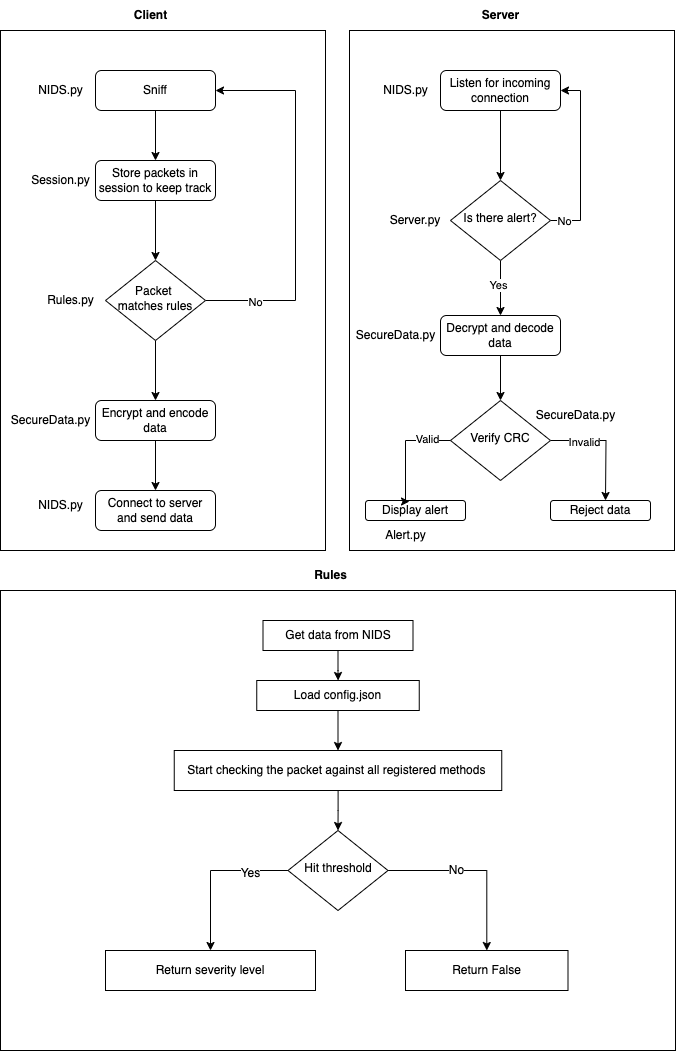

The diagram above was exported from draw.io. Its source (the exported page's mxGraphModel, read from the mxfile embedded in the PNG):
<mxGraphModel dx="954" dy="565" grid="1" gridSize="10" guides="1" tooltips="1" connect="1" arrows="1" fold="1" page="1" pageScale="1" pageWidth="827" pageHeight="1169" math="0" shadow="0">
  <root>
    <mxCell id="WIyWlLk6GJQsqaUBKTNV-0" />
    <mxCell id="WIyWlLk6GJQsqaUBKTNV-1" parent="WIyWlLk6GJQsqaUBKTNV-0" />
    <mxCell id="htz1YoH9pXBUtLTmWz3z-53" value="" style="rounded=0;whiteSpace=wrap;html=1;fillColor=none;movable=0;resizable=0;rotatable=0;deletable=0;editable=0;locked=1;connectable=0;" vertex="1" parent="WIyWlLk6GJQsqaUBKTNV-1">
      <mxGeometry x="65" y="600" width="675" height="460" as="geometry" />
    </mxCell>
    <mxCell id="htz1YoH9pXBUtLTmWz3z-32" value="" style="rounded=0;whiteSpace=wrap;html=1;fillColor=none;movable=0;resizable=0;rotatable=0;deletable=0;editable=0;locked=1;connectable=0;" vertex="1" parent="WIyWlLk6GJQsqaUBKTNV-1">
      <mxGeometry x="414" y="40" width="325" height="520" as="geometry" />
    </mxCell>
    <mxCell id="htz1YoH9pXBUtLTmWz3z-31" value="" style="rounded=0;whiteSpace=wrap;html=1;fillColor=none;movable=0;resizable=0;rotatable=0;deletable=0;editable=0;locked=1;connectable=0;" vertex="1" parent="WIyWlLk6GJQsqaUBKTNV-1">
      <mxGeometry x="65" y="40" width="325" height="520" as="geometry" />
    </mxCell>
    <mxCell id="htz1YoH9pXBUtLTmWz3z-1" style="edgeStyle=orthogonalEdgeStyle;rounded=0;orthogonalLoop=1;jettySize=auto;html=1;entryX=0.5;entryY=0;entryDx=0;entryDy=0;" edge="1" parent="WIyWlLk6GJQsqaUBKTNV-1" source="WIyWlLk6GJQsqaUBKTNV-3" target="htz1YoH9pXBUtLTmWz3z-0">
      <mxGeometry relative="1" as="geometry" />
    </mxCell>
    <mxCell id="WIyWlLk6GJQsqaUBKTNV-3" value="Sniff" style="rounded=1;whiteSpace=wrap;html=1;fontSize=12;glass=0;strokeWidth=1;shadow=0;" parent="WIyWlLk6GJQsqaUBKTNV-1" vertex="1">
      <mxGeometry x="160" y="80" width="120" height="40" as="geometry" />
    </mxCell>
    <mxCell id="htz1YoH9pXBUtLTmWz3z-3" style="edgeStyle=orthogonalEdgeStyle;rounded=0;orthogonalLoop=1;jettySize=auto;html=1;exitX=1;exitY=0.5;exitDx=0;exitDy=0;entryX=1;entryY=0.5;entryDx=0;entryDy=0;" edge="1" parent="WIyWlLk6GJQsqaUBKTNV-1" source="WIyWlLk6GJQsqaUBKTNV-6" target="WIyWlLk6GJQsqaUBKTNV-3">
      <mxGeometry relative="1" as="geometry">
        <Array as="points">
          <mxPoint x="360" y="310" />
          <mxPoint x="360" y="100" />
        </Array>
      </mxGeometry>
    </mxCell>
    <mxCell id="htz1YoH9pXBUtLTmWz3z-4" value="No" style="edgeLabel;html=1;align=center;verticalAlign=middle;resizable=0;points=[];" vertex="1" connectable="0" parent="htz1YoH9pXBUtLTmWz3z-3">
      <mxGeometry x="-0.7421" y="-1" relative="1" as="geometry">
        <mxPoint as="offset" />
      </mxGeometry>
    </mxCell>
    <mxCell id="htz1YoH9pXBUtLTmWz3z-7" style="edgeStyle=orthogonalEdgeStyle;rounded=0;orthogonalLoop=1;jettySize=auto;html=1;entryX=0.5;entryY=0;entryDx=0;entryDy=0;" edge="1" parent="WIyWlLk6GJQsqaUBKTNV-1" source="WIyWlLk6GJQsqaUBKTNV-6" target="htz1YoH9pXBUtLTmWz3z-6">
      <mxGeometry relative="1" as="geometry" />
    </mxCell>
    <mxCell id="WIyWlLk6GJQsqaUBKTNV-6" value="Packet&amp;nbsp;&lt;div&gt;matches rules&lt;/div&gt;" style="rhombus;whiteSpace=wrap;html=1;shadow=0;fontFamily=Helvetica;fontSize=12;align=center;strokeWidth=1;spacing=6;spacingTop=-4;" parent="WIyWlLk6GJQsqaUBKTNV-1" vertex="1">
      <mxGeometry x="170" y="270" width="100" height="80" as="geometry" />
    </mxCell>
    <mxCell id="htz1YoH9pXBUtLTmWz3z-2" style="edgeStyle=orthogonalEdgeStyle;rounded=0;orthogonalLoop=1;jettySize=auto;html=1;entryX=0.5;entryY=0;entryDx=0;entryDy=0;" edge="1" parent="WIyWlLk6GJQsqaUBKTNV-1" source="htz1YoH9pXBUtLTmWz3z-0" target="WIyWlLk6GJQsqaUBKTNV-6">
      <mxGeometry relative="1" as="geometry" />
    </mxCell>
    <mxCell id="htz1YoH9pXBUtLTmWz3z-0" value="Store packets in session to keep track" style="rounded=1;whiteSpace=wrap;html=1;fontSize=12;glass=0;strokeWidth=1;shadow=0;" vertex="1" parent="WIyWlLk6GJQsqaUBKTNV-1">
      <mxGeometry x="160" y="170" width="120" height="40" as="geometry" />
    </mxCell>
    <mxCell id="htz1YoH9pXBUtLTmWz3z-9" style="edgeStyle=orthogonalEdgeStyle;rounded=0;orthogonalLoop=1;jettySize=auto;html=1;entryX=0.5;entryY=0;entryDx=0;entryDy=0;" edge="1" parent="WIyWlLk6GJQsqaUBKTNV-1" source="htz1YoH9pXBUtLTmWz3z-6" target="htz1YoH9pXBUtLTmWz3z-8">
      <mxGeometry relative="1" as="geometry" />
    </mxCell>
    <mxCell id="htz1YoH9pXBUtLTmWz3z-6" value="Encrypt and encode data" style="rounded=1;whiteSpace=wrap;html=1;fontSize=12;glass=0;strokeWidth=1;shadow=0;" vertex="1" parent="WIyWlLk6GJQsqaUBKTNV-1">
      <mxGeometry x="160" y="410" width="120" height="40" as="geometry" />
    </mxCell>
    <mxCell id="htz1YoH9pXBUtLTmWz3z-8" value="Connect to server and send data" style="rounded=1;whiteSpace=wrap;html=1;fontSize=12;glass=0;strokeWidth=1;shadow=0;" vertex="1" parent="WIyWlLk6GJQsqaUBKTNV-1">
      <mxGeometry x="160" y="500" width="120" height="40" as="geometry" />
    </mxCell>
    <mxCell id="htz1YoH9pXBUtLTmWz3z-10" value="NIDS.py" style="text;html=1;align=center;verticalAlign=middle;resizable=0;points=[];autosize=1;strokeColor=none;fillColor=none;" vertex="1" parent="WIyWlLk6GJQsqaUBKTNV-1">
      <mxGeometry x="90" y="85" width="70" height="30" as="geometry" />
    </mxCell>
    <mxCell id="htz1YoH9pXBUtLTmWz3z-11" value="Session.py" style="text;html=1;align=center;verticalAlign=middle;resizable=0;points=[];autosize=1;strokeColor=none;fillColor=none;" vertex="1" parent="WIyWlLk6GJQsqaUBKTNV-1">
      <mxGeometry x="85" y="175" width="80" height="30" as="geometry" />
    </mxCell>
    <mxCell id="htz1YoH9pXBUtLTmWz3z-12" value="Rules.py" style="text;html=1;align=center;verticalAlign=middle;resizable=0;points=[];autosize=1;strokeColor=none;fillColor=none;" vertex="1" parent="WIyWlLk6GJQsqaUBKTNV-1">
      <mxGeometry x="100" y="295" width="70" height="30" as="geometry" />
    </mxCell>
    <mxCell id="htz1YoH9pXBUtLTmWz3z-13" value="SecureData.py" style="text;html=1;align=center;verticalAlign=middle;resizable=0;points=[];autosize=1;strokeColor=none;fillColor=none;" vertex="1" parent="WIyWlLk6GJQsqaUBKTNV-1">
      <mxGeometry x="65" y="415" width="100" height="30" as="geometry" />
    </mxCell>
    <mxCell id="htz1YoH9pXBUtLTmWz3z-14" value="NIDS.py" style="text;html=1;align=center;verticalAlign=middle;resizable=0;points=[];autosize=1;strokeColor=none;fillColor=none;" vertex="1" parent="WIyWlLk6GJQsqaUBKTNV-1">
      <mxGeometry x="90" y="500" width="70" height="30" as="geometry" />
    </mxCell>
    <mxCell id="htz1YoH9pXBUtLTmWz3z-33" style="edgeStyle=orthogonalEdgeStyle;rounded=0;orthogonalLoop=1;jettySize=auto;html=1;entryX=0.5;entryY=0;entryDx=0;entryDy=0;" edge="1" parent="WIyWlLk6GJQsqaUBKTNV-1" source="htz1YoH9pXBUtLTmWz3z-16" target="htz1YoH9pXBUtLTmWz3z-20">
      <mxGeometry relative="1" as="geometry" />
    </mxCell>
    <mxCell id="htz1YoH9pXBUtLTmWz3z-16" value="Listen for incoming connection" style="rounded=1;whiteSpace=wrap;html=1;fontSize=12;glass=0;strokeWidth=1;shadow=0;" vertex="1" parent="WIyWlLk6GJQsqaUBKTNV-1">
      <mxGeometry x="505" y="80" width="120" height="40" as="geometry" />
    </mxCell>
    <mxCell id="htz1YoH9pXBUtLTmWz3z-19" style="edgeStyle=orthogonalEdgeStyle;rounded=0;orthogonalLoop=1;jettySize=auto;html=1;entryX=0.5;entryY=0;entryDx=0;entryDy=0;" edge="1" parent="WIyWlLk6GJQsqaUBKTNV-1" source="htz1YoH9pXBUtLTmWz3z-20" target="htz1YoH9pXBUtLTmWz3z-24">
      <mxGeometry relative="1" as="geometry" />
    </mxCell>
    <mxCell id="htz1YoH9pXBUtLTmWz3z-36" value="Yes" style="edgeLabel;html=1;align=center;verticalAlign=middle;resizable=0;points=[];" vertex="1" connectable="0" parent="htz1YoH9pXBUtLTmWz3z-19">
      <mxGeometry x="-0.1273" y="-3" relative="1" as="geometry">
        <mxPoint as="offset" />
      </mxGeometry>
    </mxCell>
    <mxCell id="htz1YoH9pXBUtLTmWz3z-34" style="edgeStyle=orthogonalEdgeStyle;rounded=0;orthogonalLoop=1;jettySize=auto;html=1;entryX=1;entryY=0.5;entryDx=0;entryDy=0;" edge="1" parent="WIyWlLk6GJQsqaUBKTNV-1" source="htz1YoH9pXBUtLTmWz3z-20" target="htz1YoH9pXBUtLTmWz3z-16">
      <mxGeometry relative="1" as="geometry">
        <Array as="points">
          <mxPoint x="645" y="230" />
          <mxPoint x="645" y="100" />
        </Array>
      </mxGeometry>
    </mxCell>
    <mxCell id="htz1YoH9pXBUtLTmWz3z-35" value="No" style="edgeLabel;html=1;align=center;verticalAlign=middle;resizable=0;points=[];" vertex="1" connectable="0" parent="htz1YoH9pXBUtLTmWz3z-34">
      <mxGeometry x="-0.8556" relative="1" as="geometry">
        <mxPoint as="offset" />
      </mxGeometry>
    </mxCell>
    <mxCell id="htz1YoH9pXBUtLTmWz3z-20" value="Is there alert?" style="rhombus;whiteSpace=wrap;html=1;shadow=0;fontFamily=Helvetica;fontSize=12;align=center;strokeWidth=1;spacing=6;spacingTop=-4;" vertex="1" parent="WIyWlLk6GJQsqaUBKTNV-1">
      <mxGeometry x="515" y="190" width="100" height="80" as="geometry" />
    </mxCell>
    <mxCell id="htz1YoH9pXBUtLTmWz3z-39" style="edgeStyle=orthogonalEdgeStyle;rounded=0;orthogonalLoop=1;jettySize=auto;html=1;entryX=0.5;entryY=0;entryDx=0;entryDy=0;" edge="1" parent="WIyWlLk6GJQsqaUBKTNV-1" source="htz1YoH9pXBUtLTmWz3z-24" target="htz1YoH9pXBUtLTmWz3z-37">
      <mxGeometry relative="1" as="geometry" />
    </mxCell>
    <mxCell id="htz1YoH9pXBUtLTmWz3z-24" value="Decrypt and decode data" style="rounded=1;whiteSpace=wrap;html=1;fontSize=12;glass=0;strokeWidth=1;shadow=0;" vertex="1" parent="WIyWlLk6GJQsqaUBKTNV-1">
      <mxGeometry x="505" y="325" width="120" height="40" as="geometry" />
    </mxCell>
    <mxCell id="htz1YoH9pXBUtLTmWz3z-26" value="NIDS.py" style="text;html=1;align=center;verticalAlign=middle;resizable=0;points=[];autosize=1;strokeColor=none;fillColor=none;" vertex="1" parent="WIyWlLk6GJQsqaUBKTNV-1">
      <mxGeometry x="435" y="85" width="70" height="30" as="geometry" />
    </mxCell>
    <mxCell id="htz1YoH9pXBUtLTmWz3z-29" value="SecureData.py" style="text;html=1;align=center;verticalAlign=middle;resizable=0;points=[];autosize=1;strokeColor=none;fillColor=none;" vertex="1" parent="WIyWlLk6GJQsqaUBKTNV-1">
      <mxGeometry x="410" y="330" width="100" height="30" as="geometry" />
    </mxCell>
    <mxCell id="htz1YoH9pXBUtLTmWz3z-46" style="edgeStyle=orthogonalEdgeStyle;rounded=0;orthogonalLoop=1;jettySize=auto;html=1;exitX=1;exitY=0.5;exitDx=0;exitDy=0;" edge="1" parent="WIyWlLk6GJQsqaUBKTNV-1" source="htz1YoH9pXBUtLTmWz3z-37">
      <mxGeometry relative="1" as="geometry">
        <mxPoint x="670" y="510" as="targetPoint" />
      </mxGeometry>
    </mxCell>
    <mxCell id="htz1YoH9pXBUtLTmWz3z-47" value="Invalid" style="edgeLabel;html=1;align=center;verticalAlign=middle;resizable=0;points=[];" vertex="1" connectable="0" parent="htz1YoH9pXBUtLTmWz3z-46">
      <mxGeometry x="-0.4286" y="-1" relative="1" as="geometry">
        <mxPoint as="offset" />
      </mxGeometry>
    </mxCell>
    <mxCell id="htz1YoH9pXBUtLTmWz3z-37" value="Verify CRC" style="rhombus;whiteSpace=wrap;html=1;shadow=0;fontFamily=Helvetica;fontSize=12;align=center;strokeWidth=1;spacing=6;spacingTop=-4;" vertex="1" parent="WIyWlLk6GJQsqaUBKTNV-1">
      <mxGeometry x="515" y="410" width="100" height="80" as="geometry" />
    </mxCell>
    <mxCell id="htz1YoH9pXBUtLTmWz3z-44" value="Display alert" style="rounded=1;whiteSpace=wrap;html=1;fontSize=12;glass=0;strokeWidth=1;shadow=0;" vertex="1" parent="WIyWlLk6GJQsqaUBKTNV-1">
      <mxGeometry x="430" y="510" width="100" height="20" as="geometry" />
    </mxCell>
    <mxCell id="htz1YoH9pXBUtLTmWz3z-45" value="Reject data" style="rounded=1;whiteSpace=wrap;html=1;fontSize=12;glass=0;strokeWidth=1;shadow=0;" vertex="1" parent="WIyWlLk6GJQsqaUBKTNV-1">
      <mxGeometry x="615" y="510" width="100" height="20" as="geometry" />
    </mxCell>
    <mxCell id="htz1YoH9pXBUtLTmWz3z-48" style="edgeStyle=orthogonalEdgeStyle;rounded=0;orthogonalLoop=1;jettySize=auto;html=1;exitX=0;exitY=0.5;exitDx=0;exitDy=0;entryX=0.44;entryY=0.05;entryDx=0;entryDy=0;entryPerimeter=0;" edge="1" parent="WIyWlLk6GJQsqaUBKTNV-1" source="htz1YoH9pXBUtLTmWz3z-37" target="htz1YoH9pXBUtLTmWz3z-44">
      <mxGeometry relative="1" as="geometry">
        <Array as="points">
          <mxPoint x="470" y="450" />
          <mxPoint x="470" y="511" />
        </Array>
      </mxGeometry>
    </mxCell>
    <mxCell id="htz1YoH9pXBUtLTmWz3z-49" value="Valid" style="edgeLabel;html=1;align=center;verticalAlign=middle;resizable=0;points=[];" vertex="1" connectable="0" parent="htz1YoH9pXBUtLTmWz3z-48">
      <mxGeometry x="-0.5636" y="-2" relative="1" as="geometry">
        <mxPoint as="offset" />
      </mxGeometry>
    </mxCell>
    <mxCell id="htz1YoH9pXBUtLTmWz3z-50" value="Client" style="text;html=1;align=center;verticalAlign=middle;resizable=0;points=[];autosize=1;strokeColor=none;fillColor=none;fontStyle=1" vertex="1" parent="WIyWlLk6GJQsqaUBKTNV-1">
      <mxGeometry x="190" y="10" width="50" height="30" as="geometry" />
    </mxCell>
    <mxCell id="htz1YoH9pXBUtLTmWz3z-51" value="Server" style="text;html=1;align=center;verticalAlign=middle;resizable=0;points=[];autosize=1;strokeColor=none;fillColor=none;fontStyle=1" vertex="1" parent="WIyWlLk6GJQsqaUBKTNV-1">
      <mxGeometry x="535" y="10" width="60" height="30" as="geometry" />
    </mxCell>
    <mxCell id="htz1YoH9pXBUtLTmWz3z-52" value="Rules" style="text;html=1;align=center;verticalAlign=middle;resizable=0;points=[];autosize=1;strokeColor=none;fillColor=none;fontStyle=1" vertex="1" parent="WIyWlLk6GJQsqaUBKTNV-1">
      <mxGeometry x="370" y="570" width="50" height="30" as="geometry" />
    </mxCell>
    <mxCell id="htz1YoH9pXBUtLTmWz3z-62" value="" style="edgeStyle=orthogonalEdgeStyle;rounded=0;orthogonalLoop=1;jettySize=auto;html=1;" edge="1" parent="WIyWlLk6GJQsqaUBKTNV-1" source="htz1YoH9pXBUtLTmWz3z-54" target="htz1YoH9pXBUtLTmWz3z-59">
      <mxGeometry relative="1" as="geometry" />
    </mxCell>
    <mxCell id="htz1YoH9pXBUtLTmWz3z-54" value="Get data from NIDS" style="rounded=0;whiteSpace=wrap;html=1;" vertex="1" parent="WIyWlLk6GJQsqaUBKTNV-1">
      <mxGeometry x="327.5" y="630" width="150" height="30" as="geometry" />
    </mxCell>
    <mxCell id="htz1YoH9pXBUtLTmWz3z-56" value="Server.py" style="text;html=1;align=center;verticalAlign=middle;whiteSpace=wrap;rounded=0;" vertex="1" parent="WIyWlLk6GJQsqaUBKTNV-1">
      <mxGeometry x="450" y="215" width="60" height="30" as="geometry" />
    </mxCell>
    <mxCell id="htz1YoH9pXBUtLTmWz3z-57" value="SecureData.py" style="text;html=1;align=center;verticalAlign=middle;resizable=0;points=[];autosize=1;strokeColor=none;fillColor=none;" vertex="1" parent="WIyWlLk6GJQsqaUBKTNV-1">
      <mxGeometry x="590" y="410" width="100" height="30" as="geometry" />
    </mxCell>
    <mxCell id="htz1YoH9pXBUtLTmWz3z-58" value="Alert.py" style="text;html=1;align=center;verticalAlign=middle;resizable=0;points=[];autosize=1;strokeColor=none;fillColor=none;" vertex="1" parent="WIyWlLk6GJQsqaUBKTNV-1">
      <mxGeometry x="440" y="530" width="60" height="30" as="geometry" />
    </mxCell>
    <mxCell id="htz1YoH9pXBUtLTmWz3z-63" value="" style="edgeStyle=orthogonalEdgeStyle;rounded=0;orthogonalLoop=1;jettySize=auto;html=1;" edge="1" parent="WIyWlLk6GJQsqaUBKTNV-1" source="htz1YoH9pXBUtLTmWz3z-59" target="htz1YoH9pXBUtLTmWz3z-60">
      <mxGeometry relative="1" as="geometry" />
    </mxCell>
    <mxCell id="htz1YoH9pXBUtLTmWz3z-59" value="Load config.json" style="rounded=0;whiteSpace=wrap;html=1;" vertex="1" parent="WIyWlLk6GJQsqaUBKTNV-1">
      <mxGeometry x="321.25" y="690" width="162.5" height="30" as="geometry" />
    </mxCell>
    <mxCell id="htz1YoH9pXBUtLTmWz3z-65" style="edgeStyle=orthogonalEdgeStyle;rounded=0;orthogonalLoop=1;jettySize=auto;html=1;entryX=0.5;entryY=0;entryDx=0;entryDy=0;" edge="1" parent="WIyWlLk6GJQsqaUBKTNV-1" source="htz1YoH9pXBUtLTmWz3z-60" target="htz1YoH9pXBUtLTmWz3z-64">
      <mxGeometry relative="1" as="geometry" />
    </mxCell>
    <mxCell id="htz1YoH9pXBUtLTmWz3z-60" value="Start checking the packet against all registered methods&amp;nbsp;" style="rounded=0;whiteSpace=wrap;html=1;" vertex="1" parent="WIyWlLk6GJQsqaUBKTNV-1">
      <mxGeometry x="238.75" y="760" width="327.5" height="40" as="geometry" />
    </mxCell>
    <mxCell id="htz1YoH9pXBUtLTmWz3z-72" style="edgeStyle=orthogonalEdgeStyle;rounded=0;orthogonalLoop=1;jettySize=auto;html=1;exitX=0;exitY=0.5;exitDx=0;exitDy=0;entryX=0.5;entryY=0;entryDx=0;entryDy=0;fontFamily=Helvetica;fontSize=12;fontColor=default;resizable=1;" edge="1" parent="WIyWlLk6GJQsqaUBKTNV-1" source="htz1YoH9pXBUtLTmWz3z-64" target="htz1YoH9pXBUtLTmWz3z-70">
      <mxGeometry relative="1" as="geometry" />
    </mxCell>
    <mxCell id="htz1YoH9pXBUtLTmWz3z-74" value="Yes" style="edgeLabel;html=1;align=center;verticalAlign=middle;resizable=0;points=[];rounded=0;strokeColor=default;fontFamily=Helvetica;fontSize=12;fontColor=default;fillColor=none;" vertex="1" connectable="0" parent="htz1YoH9pXBUtLTmWz3z-72">
      <mxGeometry x="-0.5111" y="2" relative="1" as="geometry">
        <mxPoint x="1" as="offset" />
      </mxGeometry>
    </mxCell>
    <mxCell id="htz1YoH9pXBUtLTmWz3z-73" value="No" style="edgeStyle=orthogonalEdgeStyle;rounded=0;orthogonalLoop=1;jettySize=auto;html=1;exitX=1;exitY=0.5;exitDx=0;exitDy=0;fontFamily=Helvetica;fontSize=12;fontColor=default;resizable=1;" edge="1" parent="WIyWlLk6GJQsqaUBKTNV-1" source="htz1YoH9pXBUtLTmWz3z-64" target="htz1YoH9pXBUtLTmWz3z-71">
      <mxGeometry x="-0.245" relative="1" as="geometry">
        <mxPoint x="1" as="offset" />
      </mxGeometry>
    </mxCell>
    <mxCell id="htz1YoH9pXBUtLTmWz3z-64" value="Hit threshold" style="rhombus;whiteSpace=wrap;html=1;shadow=0;fontFamily=Helvetica;fontSize=12;align=center;strokeWidth=1;spacing=6;spacingTop=-4;" vertex="1" parent="WIyWlLk6GJQsqaUBKTNV-1">
      <mxGeometry x="352.5" y="840" width="100" height="80" as="geometry" />
    </mxCell>
    <mxCell id="htz1YoH9pXBUtLTmWz3z-70" value="Return severity level" style="rounded=0;whiteSpace=wrap;html=1;" vertex="1" parent="WIyWlLk6GJQsqaUBKTNV-1">
      <mxGeometry x="170" y="960" width="210" height="40" as="geometry" />
    </mxCell>
    <mxCell id="htz1YoH9pXBUtLTmWz3z-71" value="Return False" style="rounded=0;whiteSpace=wrap;html=1;" vertex="1" parent="WIyWlLk6GJQsqaUBKTNV-1">
      <mxGeometry x="470" y="960" width="162.5" height="40" as="geometry" />
    </mxCell>
  </root>
</mxGraphModel>